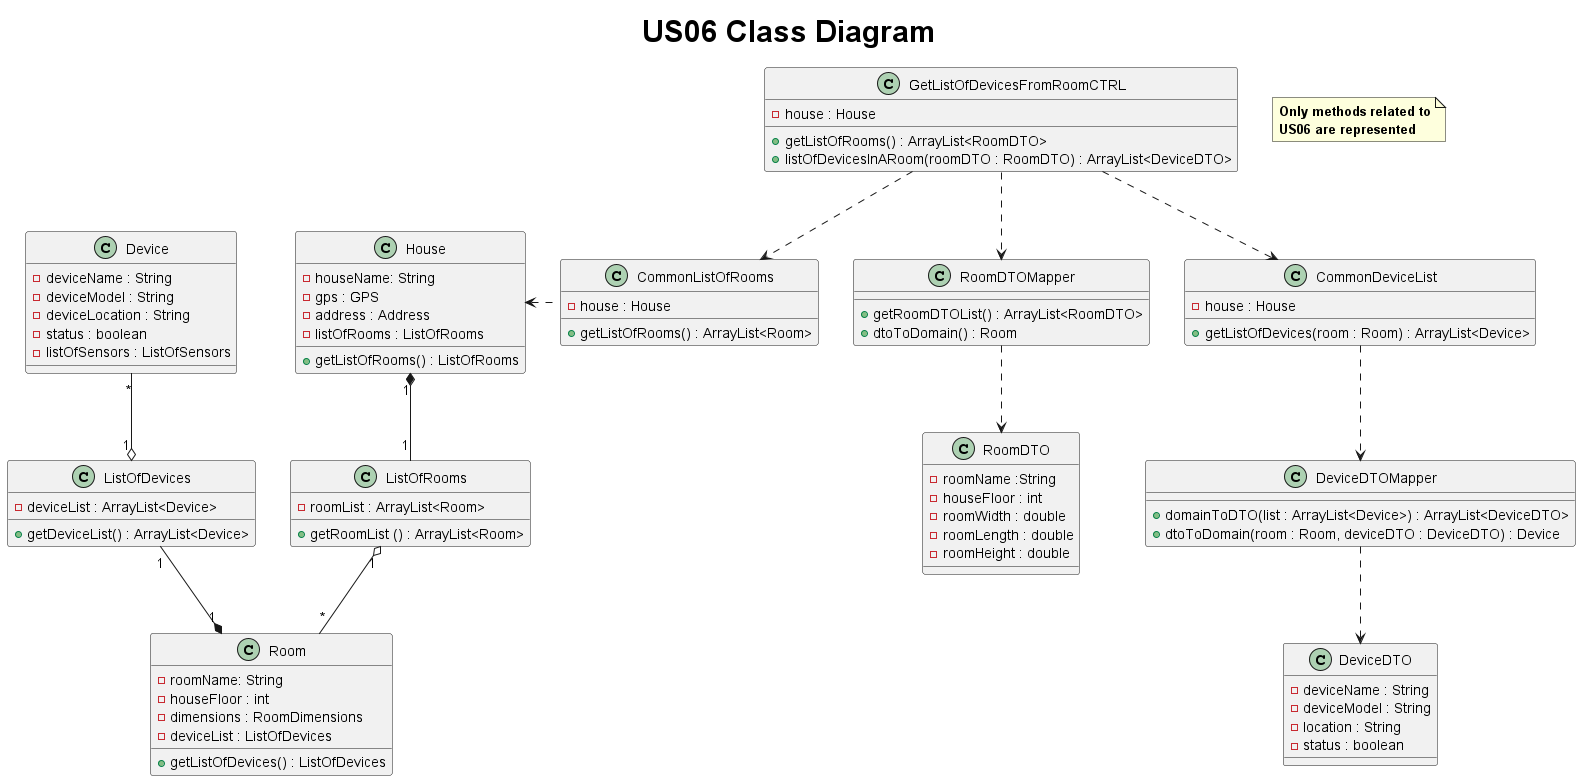

The diagram above was rendered by PlantUML. Its source (embedded in the PNG):
@startuml
       title <size: 30> US06 Class Diagram

note "<b>Only methods related to\n<b>US06 are represented" as N1

       class CommonListOfRooms{
           - house : House

           + getListOfRooms() : ArrayList<Room>
       }

       class RoomDTO{
           - roomName :String
           - houseFloor : int
           - roomWidth : double
           - roomLength : double
           - roomHeight : double
       }

       class RoomDTOMapper{
           + getRoomDTOList() : ArrayList<RoomDTO>
           + dtoToDomain() : Room
       }

       class House {
           - houseName: String
           - gps : GPS
           - address : Address
           - listOfRooms : ListOfRooms
           + getListOfRooms() : ListOfRooms
       }

       class ListOfRooms{
           - roomList : ArrayList<Room>
           + getRoomList () : ArrayList<Room>
       }

       class Room {
           - roomName: String
           - houseFloor : int
           - dimensions : RoomDimensions
           - deviceList : ListOfDevices
           + getListOfDevices() : ListOfDevices
       }

       class ListOfDevices{
           - deviceList : ArrayList<Device>
           + getDeviceList() : ArrayList<Device>
       }

       class CommonDeviceList{
           - house : House
           + getListOfDevices(room : Room) : ArrayList<Device>
       }

       class DeviceDTOMapper{
           + domainToDTO(list : ArrayList<Device>) : ArrayList<DeviceDTO>
           + dtoToDomain(room : Room, deviceDTO : DeviceDTO) : Device
       }

       class GetListOfDevicesFromRoomCTRL{
           - house : House
           + getListOfRooms() : ArrayList<RoomDTO>
           + listOfDevicesInARoom(roomDTO : RoomDTO) : ArrayList<DeviceDTO>

       }

       class DeviceDTO{
           - deviceName : String
           - deviceModel : String
           - location : String
           - status : boolean
           }

       class Device {
           - deviceName : String
           - deviceModel : String
           - deviceLocation : String
           - status : boolean
           - listOfSensors : ListOfSensors
       }

       GetListOfDevicesFromRoomCTRL ..> CommonListOfRooms
       GetListOfDevicesFromRoomCTRL ..> RoomDTOMapper
       RoomDTOMapper ..> RoomDTO
       CommonListOfRooms -left..> House
       House "1" *-- "1" ListOfRooms
       ListOfRooms "1" o-- "*" Room
       Room "1" *--up "1" ListOfDevices
       ListOfDevices "1" o--up "*" Device
       GetListOfDevicesFromRoomCTRL ..> CommonDeviceList
       CommonDeviceList ..> DeviceDTOMapper
       DeviceDTOMapper ..> DeviceDTO

       @enduml